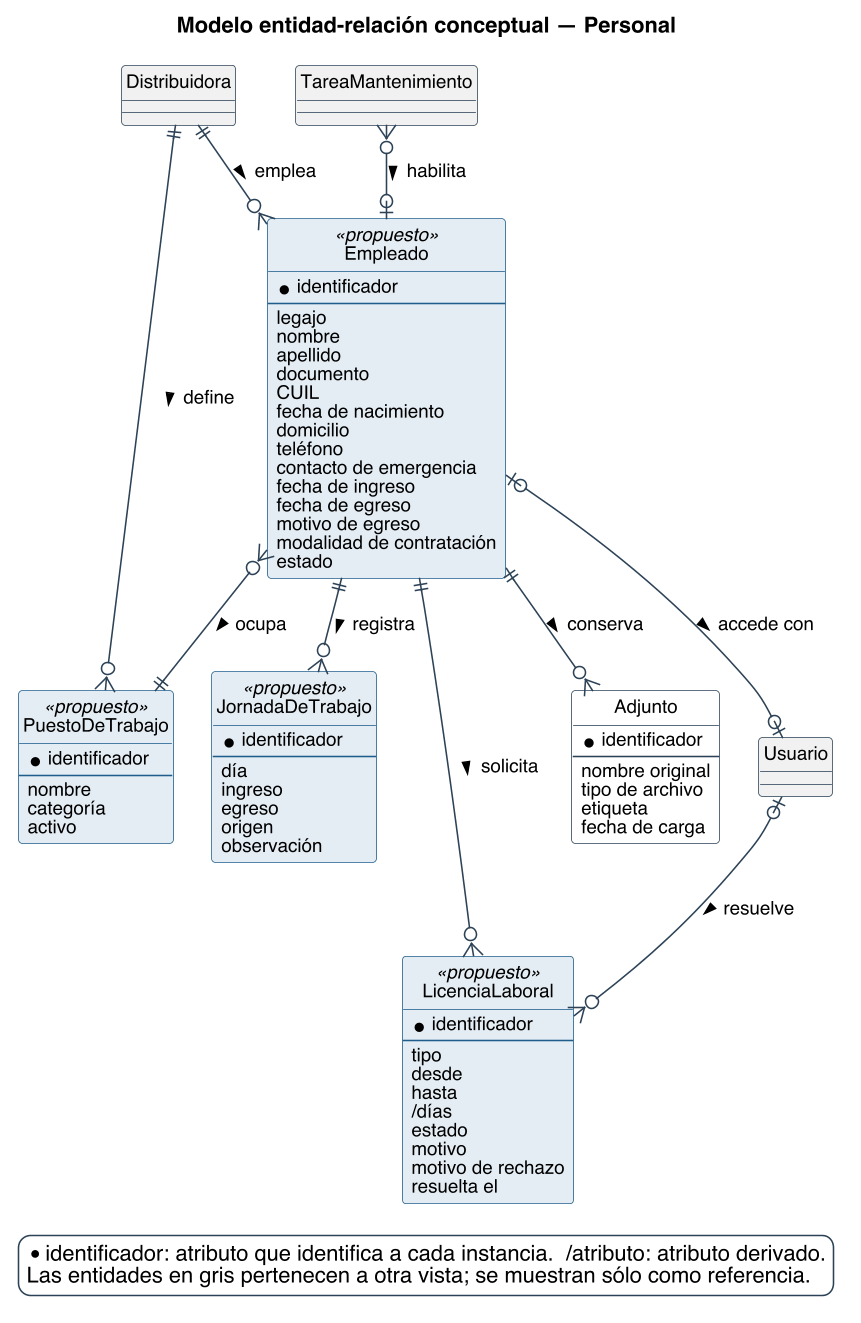

The diagram above was rendered by PlantUML. Its source (embedded in the PNG):
@startuml
title Modelo entidad-relación conceptual — Personal
skinparam backgroundColor #FFFFFF
skinparam shadowing false
skinparam defaultFontName Helvetica
skinparam defaultFontSize 12
skinparam dpi 150
skinparam class {
  BorderColor #2C4257
  BackgroundColor #FFFFFF
  ArrowColor #2C4257
  FontSize 12
}
skinparam entity<<ajena>> {
  BackgroundColor #F1F1F1
  BorderColor #8A97A3
  FontColor #55616C
}
skinparam class<<propuesto>> {
  BorderColor #1F5E8C
  BackgroundColor #E4EDF4
}
skinparam entity<<propuesto>> {
  BorderColor #1F5E8C
  BackgroundColor #E4EDF4
}
skinparam legendBackgroundColor #FFFFFF
skinparam legendBorderColor #2C4257

hide circle

skinparam nodesep 25
skinparam ranksep 45

entity PuestoDeTrabajo <<propuesto>> #E4EDF4;line:1F5E8C {
  * identificador
  --
  {field} nombre
  {field} categoría
  {field} activo
}
entity Empleado <<propuesto>> #E4EDF4;line:1F5E8C {
  * identificador
  --
  {field} legajo
  {field} nombre
  {field} apellido
  {field} documento
  {field} CUIL
  {field} fecha de nacimiento
  {field} domicilio
  {field} teléfono
  {field} contacto de emergencia
  {field} fecha de ingreso
  {field} fecha de egreso
  {field} motivo de egreso
  {field} modalidad de contratación
  {field} estado
}
entity JornadaDeTrabajo <<propuesto>> #E4EDF4;line:1F5E8C {
  * identificador
  --
  {field} día
  {field} ingreso
  {field} egreso
  {field} origen
  {field} observación
}
entity LicenciaLaboral <<propuesto>> #E4EDF4;line:1F5E8C {
  * identificador
  --
  {field} tipo
  {field} desde
  {field} hasta
  {field} /días
  {field} estado
  {field} motivo
  {field} motivo de rechazo
  {field} resuelta el
}
entity Adjunto {
  * identificador
  --
  {field} nombre original
  {field} tipo de archivo
  {field} etiqueta
  {field} fecha de carga
}
entity Distribuidora #F1F1F1 {
}
entity Usuario #F1F1F1 {
}
entity TareaMantenimiento #F1F1F1 {
}

Distribuidora ||--o{ PuestoDeTrabajo : define >
Distribuidora ||--o{ Empleado : emplea >
Empleado |o--o| Usuario : accede con >
Empleado }o--|| PuestoDeTrabajo : ocupa >
Empleado ||--o{ JornadaDeTrabajo : registra >
Empleado ||--o{ LicenciaLaboral : solicita >
Usuario |o--o{ LicenciaLaboral : resuelve >
TareaMantenimiento }o--o| Empleado : habilita >
Empleado ||--o{ Adjunto : conserva >

legend bottom right
  * identificador: atributo que identifica a cada instancia.  /atributo: atributo derivado.
  Las entidades en gris pertenecen a otra vista; se muestran sólo como referencia.
endlegend
@enduml